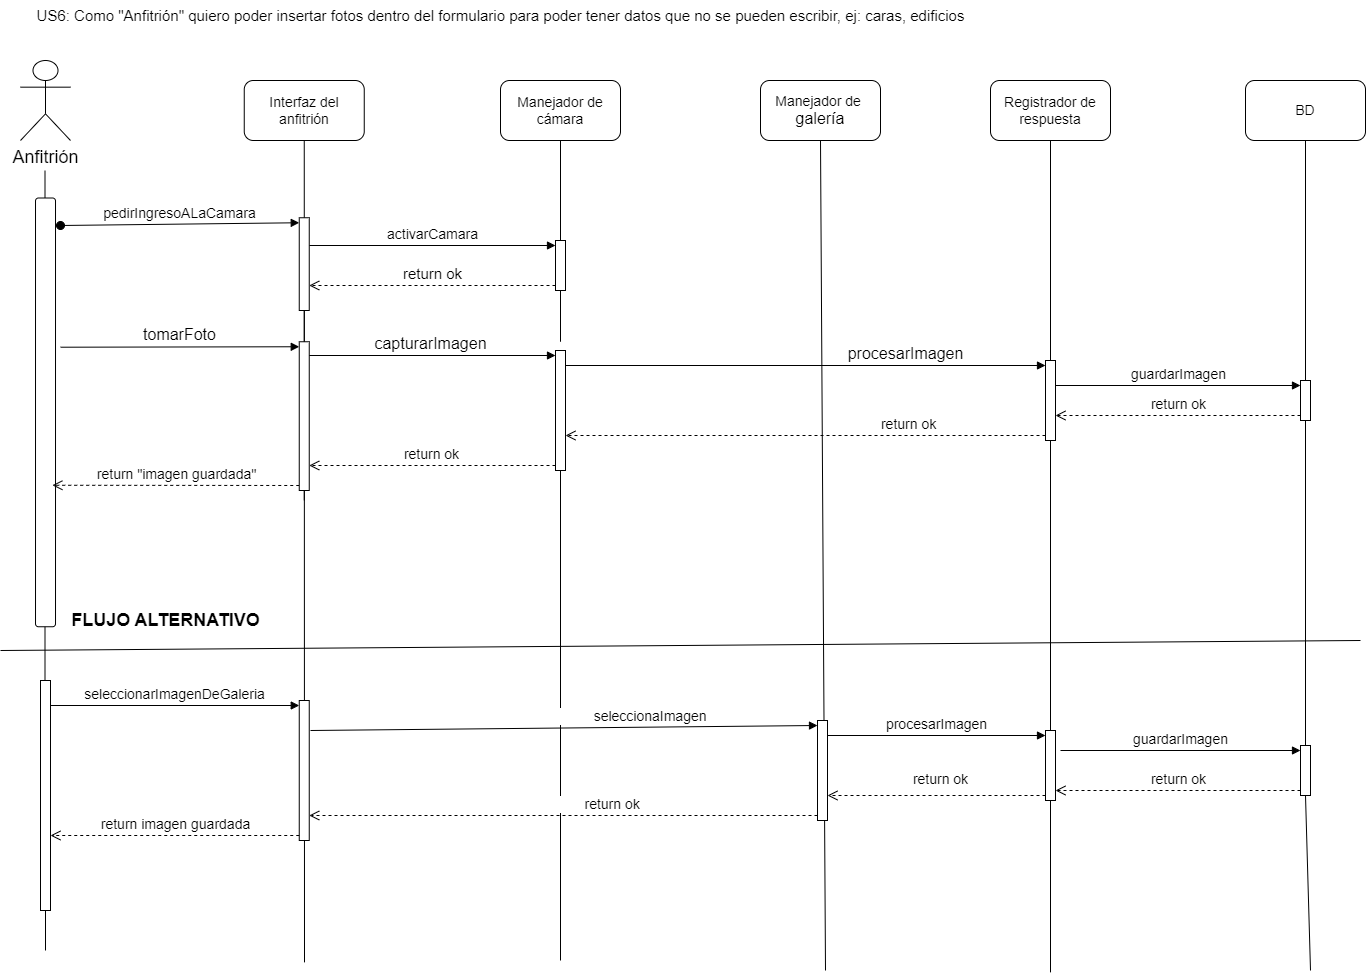

The diagram above was exported from draw.io. Its source (the exported page's mxGraphModel, read from the mxfile embedded in the PNG):
<mxGraphModel dx="1414" dy="2904" grid="1" gridSize="10" guides="1" tooltips="1" connect="1" arrows="1" fold="1" page="1" pageScale="1" pageWidth="827" pageHeight="1169" math="0" shadow="0">
  <root>
    <mxCell id="0" />
    <mxCell id="1" parent="0" />
    <mxCell id="Q-AviHMQ1Zjdm3ITD7rW-1" value="&lt;font style=&quot;font-size: 14px;&quot;&gt;Interfaz del anfitrión&lt;/font&gt;" style="rounded=1;whiteSpace=wrap;html=1;" parent="1" vertex="1">
      <mxGeometry x="243.75" y="-1660" width="120" height="60" as="geometry" />
    </mxCell>
    <mxCell id="Q-AviHMQ1Zjdm3ITD7rW-2" value="" style="endArrow=none;html=1;rounded=0;entryX=0.5;entryY=1;entryDx=0;entryDy=0;" parent="1" target="Q-AviHMQ1Zjdm3ITD7rW-1" edge="1">
      <mxGeometry width="50" height="50" relative="1" as="geometry">
        <mxPoint x="304" y="-778.1285978618421" as="sourcePoint" />
        <mxPoint x="493.75" y="-1320" as="targetPoint" />
      </mxGeometry>
    </mxCell>
    <mxCell id="Q-AviHMQ1Zjdm3ITD7rW-3" value="&lt;font style=&quot;font-size: 14px;&quot;&gt;Manejador de cámara&lt;/font&gt;" style="rounded=1;whiteSpace=wrap;html=1;" parent="1" vertex="1">
      <mxGeometry x="500" y="-1660" width="120" height="60" as="geometry" />
    </mxCell>
    <mxCell id="Q-AviHMQ1Zjdm3ITD7rW-4" value="" style="endArrow=none;html=1;rounded=0;entryX=0.5;entryY=1;entryDx=0;entryDy=0;" parent="1" source="Q-AviHMQ1Zjdm3ITD7rW-15" target="Q-AviHMQ1Zjdm3ITD7rW-3" edge="1">
      <mxGeometry width="50" height="50" relative="1" as="geometry">
        <mxPoint x="560" y="-1100" as="sourcePoint" />
        <mxPoint x="750" y="-1320" as="targetPoint" />
      </mxGeometry>
    </mxCell>
    <mxCell id="Q-AviHMQ1Zjdm3ITD7rW-5" value="&lt;font style=&quot;font-size: 14px;&quot;&gt;BD&lt;/font&gt;" style="rounded=1;whiteSpace=wrap;html=1;" parent="1" vertex="1">
      <mxGeometry x="1245" y="-1660" width="120" height="60" as="geometry" />
    </mxCell>
    <mxCell id="Q-AviHMQ1Zjdm3ITD7rW-6" value="" style="endArrow=none;html=1;rounded=0;entryX=0.5;entryY=1;entryDx=0;entryDy=0;" parent="1" source="21" target="Q-AviHMQ1Zjdm3ITD7rW-5" edge="1">
      <mxGeometry width="50" height="50" relative="1" as="geometry">
        <mxPoint x="1310" y="-770" as="sourcePoint" />
        <mxPoint x="1290" y="-1240" as="targetPoint" />
      </mxGeometry>
    </mxCell>
    <mxCell id="Q-AviHMQ1Zjdm3ITD7rW-7" value="&lt;font style=&quot;font-size: 18px;&quot;&gt;Anfitrión&lt;/font&gt;" style="shape=umlActor;verticalLabelPosition=bottom;verticalAlign=top;html=1;outlineConnect=0;" parent="1" vertex="1">
      <mxGeometry x="20" y="-1680" width="50" height="80" as="geometry" />
    </mxCell>
    <mxCell id="Q-AviHMQ1Zjdm3ITD7rW-8" value="" style="endArrow=none;html=1;rounded=0;entryX=0.5;entryY=1;entryDx=0;entryDy=0;" parent="1" source="7" edge="1">
      <mxGeometry width="50" height="50" relative="1" as="geometry">
        <mxPoint x="45" y="-790" as="sourcePoint" />
        <mxPoint x="44.5" y="-1570" as="targetPoint" />
      </mxGeometry>
    </mxCell>
    <mxCell id="Q-AviHMQ1Zjdm3ITD7rW-9" value="&lt;font style=&quot;font-size: 15px;&quot;&gt;US6: Como &quot;Anfitrión&quot; quiero poder insertar fotos dentro del formulario para poder tener datos que no se pueden escribir, ej: caras, edificios&lt;/font&gt;" style="text;html=1;align=center;verticalAlign=middle;resizable=0;points=[];autosize=1;strokeColor=none;fillColor=none;" parent="1" vertex="1">
      <mxGeometry x="25" y="-1740" width="950" height="30" as="geometry" />
    </mxCell>
    <mxCell id="Q-AviHMQ1Zjdm3ITD7rW-10" value="" style="rounded=1;whiteSpace=wrap;html=1;rotation=90;" parent="1" vertex="1">
      <mxGeometry x="-169.37" y="-1338.12" width="428.75" height="20" as="geometry" />
    </mxCell>
    <mxCell id="Q-AviHMQ1Zjdm3ITD7rW-12" value="&lt;span style=&quot;font-size: 14px;&quot;&gt;activarCamara&lt;/span&gt;" style="html=1;verticalAlign=bottom;endArrow=block;curved=0;rounded=0;entryX=0;entryY=0;entryDx=0;entryDy=5;" parent="1" source="Q-AviHMQ1Zjdm3ITD7rW-23" target="Q-AviHMQ1Zjdm3ITD7rW-15" edge="1">
      <mxGeometry x="0.0025" relative="1" as="geometry">
        <mxPoint x="315.5899999999997" y="-1494.7125" as="sourcePoint" />
        <mxPoint as="offset" />
      </mxGeometry>
    </mxCell>
    <mxCell id="Q-AviHMQ1Zjdm3ITD7rW-13" value="&lt;font style=&quot;font-size: 15px;&quot;&gt;return ok&lt;/font&gt;" style="html=1;verticalAlign=bottom;endArrow=open;dashed=1;endSize=8;curved=0;rounded=0;exitX=0;exitY=1;exitDx=0;exitDy=-5;" parent="1" source="Q-AviHMQ1Zjdm3ITD7rW-15" target="Q-AviHMQ1Zjdm3ITD7rW-23" edge="1">
      <mxGeometry relative="1" as="geometry">
        <mxPoint x="315.5899999999997" y="-1395.5324999999998" as="targetPoint" />
      </mxGeometry>
    </mxCell>
    <mxCell id="Q-AviHMQ1Zjdm3ITD7rW-14" value="" style="endArrow=none;html=1;rounded=0;entryX=0.5;entryY=1;entryDx=0;entryDy=0;" parent="1" target="Q-AviHMQ1Zjdm3ITD7rW-15" edge="1">
      <mxGeometry width="50" height="50" relative="1" as="geometry">
        <mxPoint x="560" y="-1398.75" as="sourcePoint" />
        <mxPoint x="560" y="-1600" as="targetPoint" />
      </mxGeometry>
    </mxCell>
    <mxCell id="Q-AviHMQ1Zjdm3ITD7rW-15" value="" style="html=1;points=[[0,0,0,0,5],[0,1,0,0,-5],[1,0,0,0,5],[1,1,0,0,-5]];perimeter=orthogonalPerimeter;outlineConnect=0;targetShapes=umlLifeline;portConstraint=eastwest;newEdgeStyle={&quot;curved&quot;:0,&quot;rounded&quot;:0};" parent="1" vertex="1">
      <mxGeometry x="555" y="-1500" width="10" height="50" as="geometry" />
    </mxCell>
    <mxCell id="Q-AviHMQ1Zjdm3ITD7rW-21" value="" style="endArrow=none;html=1;rounded=0;entryX=0.5;entryY=1;entryDx=0;entryDy=0;" parent="1" source="Q-AviHMQ1Zjdm3ITD7rW-33" edge="1">
      <mxGeometry width="50" height="50" relative="1" as="geometry">
        <mxPoint x="300" y="-1070" as="sourcePoint" />
        <mxPoint x="303.75" y="-1240" as="targetPoint" />
      </mxGeometry>
    </mxCell>
    <mxCell id="Q-AviHMQ1Zjdm3ITD7rW-22" value="&lt;span style=&quot;font-size: 14px;&quot;&gt;pedirIngresoALaCamara&lt;/span&gt;" style="html=1;verticalAlign=bottom;startArrow=oval;endArrow=block;startSize=8;curved=0;rounded=0;entryX=0;entryY=0;entryDx=0;entryDy=5;" parent="1" target="Q-AviHMQ1Zjdm3ITD7rW-23" edge="1">
      <mxGeometry relative="1" as="geometry">
        <mxPoint x="60" y="-1515" as="sourcePoint" />
      </mxGeometry>
    </mxCell>
    <mxCell id="Q-AviHMQ1Zjdm3ITD7rW-23" value="" style="html=1;points=[[0,0,0,0,5],[0,1,0,0,-5],[1,0,0,0,5],[1,1,0,0,-5]];perimeter=orthogonalPerimeter;outlineConnect=0;targetShapes=umlLifeline;portConstraint=eastwest;newEdgeStyle={&quot;curved&quot;:0,&quot;rounded&quot;:0};" parent="1" vertex="1">
      <mxGeometry x="298.75" y="-1522.75" width="10" height="92.75" as="geometry" />
    </mxCell>
    <mxCell id="Q-AviHMQ1Zjdm3ITD7rW-27" value="" style="endArrow=none;html=1;rounded=0;entryX=0.5;entryY=1;entryDx=0;entryDy=0;" parent="1" edge="1">
      <mxGeometry width="50" height="50" relative="1" as="geometry">
        <mxPoint x="560" y="-780" as="sourcePoint" />
        <mxPoint x="560" y="-1310" as="targetPoint" />
      </mxGeometry>
    </mxCell>
    <mxCell id="Q-AviHMQ1Zjdm3ITD7rW-31" value="&lt;font style=&quot;font-size: 14px;&quot;&gt;Registrador de respuesta&lt;/font&gt;" style="rounded=1;whiteSpace=wrap;html=1;" parent="1" vertex="1">
      <mxGeometry x="990" y="-1660" width="120" height="60" as="geometry" />
    </mxCell>
    <mxCell id="Q-AviHMQ1Zjdm3ITD7rW-32" value="" style="endArrow=none;html=1;rounded=0;entryX=0.5;entryY=1;entryDx=0;entryDy=0;" parent="1" source="Q-AviHMQ1Zjdm3ITD7rW-40" target="Q-AviHMQ1Zjdm3ITD7rW-31" edge="1">
      <mxGeometry width="50" height="50" relative="1" as="geometry">
        <mxPoint x="1050" y="-1130" as="sourcePoint" />
        <mxPoint x="950" y="-1310" as="targetPoint" />
      </mxGeometry>
    </mxCell>
    <mxCell id="Q-AviHMQ1Zjdm3ITD7rW-34" value="&lt;font size=&quot;3&quot;&gt;tomarFoto&lt;/font&gt;" style="html=1;verticalAlign=bottom;endArrow=block;curved=0;rounded=0;entryX=0;entryY=0;entryDx=0;entryDy=5;exitX=0.348;exitY=-0.25;exitDx=0;exitDy=0;exitPerimeter=0;" parent="1" source="Q-AviHMQ1Zjdm3ITD7rW-10" target="Q-AviHMQ1Zjdm3ITD7rW-33" edge="1">
      <mxGeometry relative="1" as="geometry">
        <mxPoint x="50" y="-1346.87" as="sourcePoint" />
      </mxGeometry>
    </mxCell>
    <mxCell id="Q-AviHMQ1Zjdm3ITD7rW-35" value="&lt;font style=&quot;font-size: 14px;&quot;&gt;return &quot;imagen guardada&quot;&lt;/font&gt;" style="html=1;verticalAlign=bottom;endArrow=open;dashed=1;endSize=8;curved=0;rounded=0;exitX=0;exitY=1;exitDx=0;exitDy=-5;entryX=0.67;entryY=0.156;entryDx=0;entryDy=0;entryPerimeter=0;" parent="1" source="Q-AviHMQ1Zjdm3ITD7rW-33" target="Q-AviHMQ1Zjdm3ITD7rW-10" edge="1">
      <mxGeometry relative="1" as="geometry">
        <mxPoint x="50" y="-1276.87" as="targetPoint" />
      </mxGeometry>
    </mxCell>
    <mxCell id="Q-AviHMQ1Zjdm3ITD7rW-36" value="" style="endArrow=none;html=1;rounded=0;entryX=0.5;entryY=1;entryDx=0;entryDy=0;" parent="1" source="Q-AviHMQ1Zjdm3ITD7rW-23" target="Q-AviHMQ1Zjdm3ITD7rW-33" edge="1">
      <mxGeometry width="50" height="50" relative="1" as="geometry">
        <mxPoint x="304" y="-1430" as="sourcePoint" />
        <mxPoint x="303.75" y="-1240" as="targetPoint" />
      </mxGeometry>
    </mxCell>
    <mxCell id="Q-AviHMQ1Zjdm3ITD7rW-33" value="" style="html=1;points=[[0,0,0,0,5],[0,1,0,0,-5],[1,0,0,0,5],[1,1,0,0,-5]];perimeter=orthogonalPerimeter;outlineConnect=0;targetShapes=umlLifeline;portConstraint=eastwest;newEdgeStyle={&quot;curved&quot;:0,&quot;rounded&quot;:0};" parent="1" vertex="1">
      <mxGeometry x="298.75" y="-1398.75" width="10" height="148.75" as="geometry" />
    </mxCell>
    <mxCell id="Q-AviHMQ1Zjdm3ITD7rW-37" value="" style="html=1;points=[[0,0,0,0,5],[0,1,0,0,-5],[1,0,0,0,5],[1,1,0,0,-5]];perimeter=orthogonalPerimeter;outlineConnect=0;targetShapes=umlLifeline;portConstraint=eastwest;newEdgeStyle={&quot;curved&quot;:0,&quot;rounded&quot;:0};" parent="1" vertex="1">
      <mxGeometry x="555" y="-1390" width="10" height="120" as="geometry" />
    </mxCell>
    <mxCell id="Q-AviHMQ1Zjdm3ITD7rW-38" value="&lt;font size=&quot;3&quot;&gt;capturarImagen&lt;/font&gt;" style="html=1;verticalAlign=bottom;endArrow=block;curved=0;rounded=0;entryX=0;entryY=0;entryDx=0;entryDy=5;" parent="1" source="Q-AviHMQ1Zjdm3ITD7rW-33" target="Q-AviHMQ1Zjdm3ITD7rW-37" edge="1">
      <mxGeometry x="-0.0154" relative="1" as="geometry">
        <mxPoint x="520" y="-1425" as="sourcePoint" />
        <mxPoint as="offset" />
      </mxGeometry>
    </mxCell>
    <mxCell id="Q-AviHMQ1Zjdm3ITD7rW-39" value="&lt;font style=&quot;font-size: 14px;&quot;&gt;return ok&lt;/font&gt;" style="html=1;verticalAlign=bottom;endArrow=open;dashed=1;endSize=8;curved=0;rounded=0;exitX=0;exitY=1;exitDx=0;exitDy=-5;" parent="1" source="Q-AviHMQ1Zjdm3ITD7rW-37" target="Q-AviHMQ1Zjdm3ITD7rW-33" edge="1">
      <mxGeometry x="0.0033" relative="1" as="geometry">
        <mxPoint x="300" y="-1280" as="targetPoint" />
        <mxPoint as="offset" />
      </mxGeometry>
    </mxCell>
    <mxCell id="Q-AviHMQ1Zjdm3ITD7rW-41" value="&lt;font size=&quot;3&quot;&gt;&amp;nbsp; &amp;nbsp; &amp;nbsp; &amp;nbsp; &amp;nbsp; &amp;nbsp; &amp;nbsp; &amp;nbsp; &amp;nbsp; &amp;nbsp; &amp;nbsp; &amp;nbsp; &amp;nbsp; &amp;nbsp; &amp;nbsp; &amp;nbsp; &amp;nbsp; &amp;nbsp; &amp;nbsp; &amp;nbsp; &amp;nbsp; &amp;nbsp; &amp;nbsp;procesarImagen&lt;/font&gt;" style="html=1;verticalAlign=bottom;endArrow=block;curved=0;rounded=0;entryX=0;entryY=0;entryDx=0;entryDy=5;" parent="1" source="Q-AviHMQ1Zjdm3ITD7rW-37" target="Q-AviHMQ1Zjdm3ITD7rW-40" edge="1">
      <mxGeometry relative="1" as="geometry">
        <mxPoint x="760" y="-1375" as="sourcePoint" />
      </mxGeometry>
    </mxCell>
    <mxCell id="Q-AviHMQ1Zjdm3ITD7rW-42" value="&lt;font style=&quot;font-size: 14px;&quot;&gt;&amp;nbsp; &amp;nbsp; &amp;nbsp; &amp;nbsp; &amp;nbsp; &amp;nbsp; &amp;nbsp; &amp;nbsp; &amp;nbsp; &amp;nbsp; &amp;nbsp; &amp;nbsp; &amp;nbsp; &amp;nbsp; &amp;nbsp; &amp;nbsp; &amp;nbsp; &amp;nbsp; &amp;nbsp; &amp;nbsp; &amp;nbsp; &amp;nbsp; &amp;nbsp; &amp;nbsp; &amp;nbsp; &amp;nbsp; &amp;nbsp;return ok&lt;/font&gt;" style="html=1;verticalAlign=bottom;endArrow=open;dashed=1;endSize=8;curved=0;rounded=0;exitX=0;exitY=1;exitDx=0;exitDy=-5;" parent="1" source="Q-AviHMQ1Zjdm3ITD7rW-40" target="Q-AviHMQ1Zjdm3ITD7rW-37" edge="1">
      <mxGeometry relative="1" as="geometry">
        <mxPoint x="760" y="-1305" as="targetPoint" />
      </mxGeometry>
    </mxCell>
    <mxCell id="Q-AviHMQ1Zjdm3ITD7rW-44" value="" style="html=1;points=[[0,0,0,0,5],[0,1,0,0,-5],[1,0,0,0,5],[1,1,0,0,-5]];perimeter=orthogonalPerimeter;outlineConnect=0;targetShapes=umlLifeline;portConstraint=eastwest;newEdgeStyle={&quot;curved&quot;:0,&quot;rounded&quot;:0};" parent="1" vertex="1">
      <mxGeometry x="1300" y="-1360" width="10" height="40" as="geometry" />
    </mxCell>
    <mxCell id="Q-AviHMQ1Zjdm3ITD7rW-45" value="&lt;font style=&quot;font-size: 14px;&quot;&gt;guardarImagen&lt;/font&gt;" style="html=1;verticalAlign=bottom;endArrow=block;curved=0;rounded=0;entryX=0;entryY=0;entryDx=0;entryDy=5;" parent="1" source="Q-AviHMQ1Zjdm3ITD7rW-40" target="Q-AviHMQ1Zjdm3ITD7rW-44" edge="1">
      <mxGeometry relative="1" as="geometry">
        <mxPoint x="1250" y="-1375" as="sourcePoint" />
      </mxGeometry>
    </mxCell>
    <mxCell id="Q-AviHMQ1Zjdm3ITD7rW-46" value="&lt;font style=&quot;font-size: 14px;&quot;&gt;return ok&lt;/font&gt;" style="html=1;verticalAlign=bottom;endArrow=open;dashed=1;endSize=8;curved=0;rounded=0;exitX=0;exitY=1;exitDx=0;exitDy=-5;" parent="1" source="Q-AviHMQ1Zjdm3ITD7rW-44" target="Q-AviHMQ1Zjdm3ITD7rW-40" edge="1">
      <mxGeometry x="-0.0012" relative="1" as="geometry">
        <mxPoint x="1250" y="-1305" as="targetPoint" />
        <mxPoint as="offset" />
      </mxGeometry>
    </mxCell>
    <mxCell id="Q-AviHMQ1Zjdm3ITD7rW-47" value="" style="endArrow=none;html=1;rounded=0;entryX=0.5;entryY=1;entryDx=0;entryDy=0;" parent="1" target="Q-AviHMQ1Zjdm3ITD7rW-40" edge="1">
      <mxGeometry width="50" height="50" relative="1" as="geometry">
        <mxPoint x="1050" y="-768.1287263569079" as="sourcePoint" />
        <mxPoint x="1050" y="-1600" as="targetPoint" />
      </mxGeometry>
    </mxCell>
    <mxCell id="Q-AviHMQ1Zjdm3ITD7rW-40" value="" style="html=1;points=[[0,0,0,0,5],[0,1,0,0,-5],[1,0,0,0,5],[1,1,0,0,-5]];perimeter=orthogonalPerimeter;outlineConnect=0;targetShapes=umlLifeline;portConstraint=eastwest;newEdgeStyle={&quot;curved&quot;:0,&quot;rounded&quot;:0};" parent="1" vertex="1">
      <mxGeometry x="1045" y="-1380" width="10" height="80" as="geometry" />
    </mxCell>
    <mxCell id="5" value="" style="endArrow=none;html=1;rounded=0;" parent="1" edge="1">
      <mxGeometry width="50" height="50" relative="1" as="geometry">
        <mxPoint y="-1090" as="sourcePoint" />
        <mxPoint x="1360" y="-1100" as="targetPoint" />
      </mxGeometry>
    </mxCell>
    <mxCell id="6" value="&lt;b&gt;&lt;font style=&quot;font-size: 18px;&quot;&gt;FLUJO ALTERNATIVO&lt;/font&gt;&lt;/b&gt;" style="text;html=1;align=center;verticalAlign=middle;resizable=0;points=[];autosize=1;strokeColor=none;fillColor=none;" parent="1" vertex="1">
      <mxGeometry x="60" y="-1140" width="210" height="40" as="geometry" />
    </mxCell>
    <mxCell id="8" value="" style="endArrow=none;html=1;rounded=0;entryX=0.5;entryY=1;entryDx=0;entryDy=0;" parent="1" target="7" edge="1">
      <mxGeometry width="50" height="50" relative="1" as="geometry">
        <mxPoint x="45" y="-790" as="sourcePoint" />
        <mxPoint x="44.5" y="-1570" as="targetPoint" />
      </mxGeometry>
    </mxCell>
    <mxCell id="7" value="" style="html=1;points=[[0,0,0,0,5],[0,1,0,0,-5],[1,0,0,0,5],[1,1,0,0,-5]];perimeter=orthogonalPerimeter;outlineConnect=0;targetShapes=umlLifeline;portConstraint=eastwest;newEdgeStyle={&quot;curved&quot;:0,&quot;rounded&quot;:0};" parent="1" vertex="1">
      <mxGeometry x="40" y="-1060" width="10" height="230" as="geometry" />
    </mxCell>
    <mxCell id="9" value="" style="html=1;points=[[0,0,0,0,5],[0,1,0,0,-5],[1,0,0,0,5],[1,1,0,0,-5]];perimeter=orthogonalPerimeter;outlineConnect=0;targetShapes=umlLifeline;portConstraint=eastwest;newEdgeStyle={&quot;curved&quot;:0,&quot;rounded&quot;:0};" parent="1" vertex="1">
      <mxGeometry x="298.75" y="-1040" width="10" height="140" as="geometry" />
    </mxCell>
    <mxCell id="10" value="&lt;font style=&quot;font-size: 14px;&quot;&gt;seleccionarImagenDeGaleria&lt;/font&gt;" style="html=1;verticalAlign=bottom;endArrow=block;curved=0;rounded=0;entryX=0;entryY=0;entryDx=0;entryDy=5;" parent="1" source="7" target="9" edge="1">
      <mxGeometry relative="1" as="geometry">
        <mxPoint x="228.75" y="-1035" as="sourcePoint" />
      </mxGeometry>
    </mxCell>
    <mxCell id="11" value="&lt;font style=&quot;font-size: 14px;&quot;&gt;return imagen guardada&lt;/font&gt;" style="html=1;verticalAlign=bottom;endArrow=open;dashed=1;endSize=8;curved=0;rounded=0;exitX=0;exitY=1;exitDx=0;exitDy=-5;" parent="1" source="9" target="7" edge="1">
      <mxGeometry x="-0.0013" relative="1" as="geometry">
        <mxPoint x="228.75" y="-965" as="targetPoint" />
        <mxPoint as="offset" />
      </mxGeometry>
    </mxCell>
    <mxCell id="12" value="&lt;font style=&quot;font-size: 14px;&quot;&gt;Manejador de&amp;nbsp;&lt;/font&gt;&lt;div&gt;&lt;font size=&quot;3&quot;&gt;galería&lt;/font&gt;&lt;/div&gt;" style="rounded=1;whiteSpace=wrap;html=1;" parent="1" vertex="1">
      <mxGeometry x="760" y="-1660" width="120" height="60" as="geometry" />
    </mxCell>
    <mxCell id="13" value="" style="endArrow=none;html=1;rounded=0;entryX=0.5;entryY=1;entryDx=0;entryDy=0;" parent="1" target="12" edge="1">
      <mxGeometry width="50" height="50" relative="1" as="geometry">
        <mxPoint x="825" y="-770" as="sourcePoint" />
        <mxPoint x="805" y="-1240" as="targetPoint" />
      </mxGeometry>
    </mxCell>
    <mxCell id="15" value="" style="html=1;points=[[0,0,0,0,5],[0,1,0,0,-5],[1,0,0,0,5],[1,1,0,0,-5]];perimeter=orthogonalPerimeter;outlineConnect=0;targetShapes=umlLifeline;portConstraint=eastwest;newEdgeStyle={&quot;curved&quot;:0,&quot;rounded&quot;:0};" parent="1" vertex="1">
      <mxGeometry x="817" y="-1020" width="10" height="100" as="geometry" />
    </mxCell>
    <mxCell id="16" value="&lt;font style=&quot;font-size: 14px;&quot;&gt;&amp;nbsp; &amp;nbsp; &amp;nbsp; &amp;nbsp; &amp;nbsp; &amp;nbsp; &amp;nbsp; &amp;nbsp; &amp;nbsp; &amp;nbsp; &amp;nbsp; &amp;nbsp; &amp;nbsp; &amp;nbsp; &amp;nbsp; &amp;nbsp; &amp;nbsp; &amp;nbsp; &amp;nbsp; &amp;nbsp; &amp;nbsp; &amp;nbsp; seleccionaImagen&lt;/font&gt;" style="html=1;verticalAlign=bottom;endArrow=block;curved=0;rounded=0;entryX=0;entryY=0;entryDx=0;entryDy=5;" parent="1" target="15" edge="1">
      <mxGeometry x="0.0007" relative="1" as="geometry">
        <mxPoint x="310" y="-1010" as="sourcePoint" />
        <mxPoint as="offset" />
      </mxGeometry>
    </mxCell>
    <mxCell id="17" value="&lt;font style=&quot;font-size: 14px;&quot;&gt;&amp;nbsp; &amp;nbsp; &amp;nbsp; &amp;nbsp; &amp;nbsp; &amp;nbsp; &amp;nbsp; &amp;nbsp; &amp;nbsp; &amp;nbsp; &amp;nbsp; &amp;nbsp; &amp;nbsp;return ok&lt;/font&gt;" style="html=1;verticalAlign=bottom;endArrow=open;dashed=1;endSize=8;curved=0;rounded=0;exitX=0;exitY=1;exitDx=0;exitDy=-5;" parent="1" source="15" target="9" edge="1">
      <mxGeometry relative="1" as="geometry">
        <mxPoint x="310" y="-970" as="targetPoint" />
        <Array as="points">
          <mxPoint x="320" y="-925" />
        </Array>
      </mxGeometry>
    </mxCell>
    <mxCell id="18" value="" style="html=1;points=[[0,0,0,0,5],[0,1,0,0,-5],[1,0,0,0,5],[1,1,0,0,-5]];perimeter=orthogonalPerimeter;outlineConnect=0;targetShapes=umlLifeline;portConstraint=eastwest;newEdgeStyle={&quot;curved&quot;:0,&quot;rounded&quot;:0};" parent="1" vertex="1">
      <mxGeometry x="1045" y="-1010" width="10" height="70" as="geometry" />
    </mxCell>
    <mxCell id="19" value="&lt;font style=&quot;font-size: 14px;&quot;&gt;procesarImagen&lt;/font&gt;" style="html=1;verticalAlign=bottom;endArrow=block;curved=0;rounded=0;entryX=0;entryY=0;entryDx=0;entryDy=5;" parent="1" source="15" target="18" edge="1">
      <mxGeometry relative="1" as="geometry">
        <mxPoint x="975" y="-1005" as="sourcePoint" />
      </mxGeometry>
    </mxCell>
    <mxCell id="20" value="&lt;font style=&quot;font-size: 14px;&quot;&gt;return ok&lt;/font&gt;" style="html=1;verticalAlign=bottom;endArrow=open;dashed=1;endSize=8;curved=0;rounded=0;exitX=0;exitY=1;exitDx=0;exitDy=-5;" parent="1" source="18" target="15" edge="1">
      <mxGeometry x="-0.0367" y="-5" relative="1" as="geometry">
        <mxPoint x="975" y="-935" as="targetPoint" />
        <mxPoint as="offset" />
      </mxGeometry>
    </mxCell>
    <mxCell id="22" value="&lt;font style=&quot;font-size: 14px;&quot;&gt;guardarImagen&lt;/font&gt;" style="html=1;verticalAlign=bottom;endArrow=block;curved=0;rounded=0;entryX=0;entryY=0;entryDx=0;entryDy=5;" parent="1" target="21" edge="1">
      <mxGeometry relative="1" as="geometry">
        <mxPoint x="1060" y="-990" as="sourcePoint" />
      </mxGeometry>
    </mxCell>
    <mxCell id="23" value="&lt;font style=&quot;font-size: 14px;&quot;&gt;return ok&lt;/font&gt;" style="html=1;verticalAlign=bottom;endArrow=open;dashed=1;endSize=8;curved=0;rounded=0;exitX=0;exitY=1;exitDx=0;exitDy=-5;" parent="1" source="21" target="18" edge="1">
      <mxGeometry x="-0.0032" relative="1" as="geometry">
        <mxPoint x="1230" y="-935" as="targetPoint" />
        <mxPoint as="offset" />
      </mxGeometry>
    </mxCell>
    <mxCell id="24" value="" style="endArrow=none;html=1;rounded=0;entryX=0.5;entryY=1;entryDx=0;entryDy=0;" parent="1" target="21" edge="1">
      <mxGeometry width="50" height="50" relative="1" as="geometry">
        <mxPoint x="1310" y="-770" as="sourcePoint" />
        <mxPoint x="1305" y="-1600" as="targetPoint" />
      </mxGeometry>
    </mxCell>
    <mxCell id="21" value="" style="html=1;points=[[0,0,0,0,5],[0,1,0,0,-5],[1,0,0,0,5],[1,1,0,0,-5]];perimeter=orthogonalPerimeter;outlineConnect=0;targetShapes=umlLifeline;portConstraint=eastwest;newEdgeStyle={&quot;curved&quot;:0,&quot;rounded&quot;:0};" parent="1" vertex="1">
      <mxGeometry x="1300" y="-995" width="10" height="50" as="geometry" />
    </mxCell>
  </root>
</mxGraphModel>